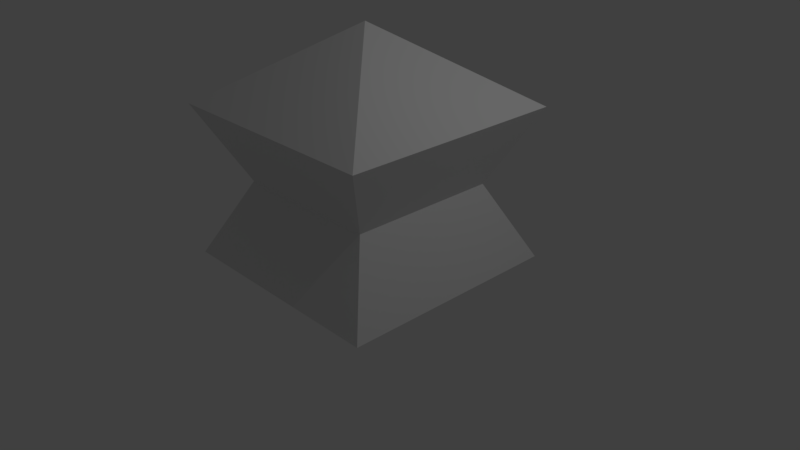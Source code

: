 # Source: concave.blend  (saved by Blender 2.78.0; exported with 4.5.12 LTS)
import bpy
from mathutils import Matrix  # noqa: F401  (used for matrix-valued properties, if any)

bpy.ops.wm.read_factory_settings(use_empty=True)
scene = bpy.context.scene
scene.name = 'Scene'

# ---- collections
col_collection_1 = bpy.data.collections.new('Collection 1'); scene.collection.children.link(col_collection_1)

# ---- materials (node trees are filled in below, after node groups)
mat_material_001 = bpy.data.materials.new('Material.001')
mat_material_001.alpha_threshold = 0.0
mat_material_001.use_transparent_shadow = False
mat_material_001.roughness = 0.5

# ---- material node trees

# ---- world
world_world = bpy.data.worlds.new('World'); scene.world = world_world
world_world.color = (0.05088, 0.05088, 0.05088)
world_world.use_sun_shadow = False
world_world.sun_shadow_jitter_overblur = 0.0
world_world.cycles.sampling_method = 'MANUAL'

# ---- cameras
cam_camera = bpy.data.cameras.new('Camera')
cam_camera.clip_end = 100.0
cam_camera.lens = 35.0
cam_camera.sensor_width = 32.0
cam_camera.sensor_height = 18.0
cam_camera.ortho_scale = 7.314
cam_camera.dof.focus_distance = 0.0
cam_camera.dof.aperture_fstop = 128.0

# ---- lights
light_lamp = bpy.data.lights.new('Lamp', 'POINT')
light_lamp.transmission_factor = 0.0
light_lamp.cutoff_distance = 30.0
light_lamp.energy = 100.0
light_lamp.shadow_buffer_clip_start = 1.001
light_lamp.shadow_soft_size = 0.1
light_lamp.shadow_maximum_resolution = 0.006
light_lamp.use_absolute_resolution = True

# ---- meshes
me_cube = bpy.data.meshes.new('Cube')
me_cube.from_pydata([(1.5, 1.5, 0.0), (1.5, -1.5, 0.0), (-1.5, -1.5, 0.0), (-1.5, 1.5, 0.0), (1.0, 1.0, 1.0), (1.0, -1.0, 1.0), (-1.0, -1.0, 1.0), (-1.0, 1.0, 1.0), (1.5, 1.5, 2.0), (1.5, -1.5, 2.0), (-1.5, 1.5, 2.0), (-1.5, -1.5, 2.0), (-1.192e-07, -2.384e-07, 3.0), (-1.192e-07, -2.384e-07, 3.0), (-1.192e-07, -1.192e-07, 3.0), (-1.192e-07, -1.192e-07, 3.0)], [], [(0, 1, 2, 3), (6, 5, 9, 11), (0, 4, 5, 1), (1, 5, 6, 2), (2, 6, 7, 3), (4, 0, 3, 7), (11, 9, 13, 15), (5, 4, 8, 9), (7, 6, 11, 10), (4, 7, 10, 8), (12, 14, 15, 13), (9, 8, 12, 13), (10, 11, 15, 14), (8, 10, 14, 12)])
_uv = me_cube.uv_layers.new(name='UVMap')
_uv.uv.foreach_set('vector', [0.7352, 0.3615, 0.3676, 0.3615, 0.3676, 0.0, 0.7352, 0.0, 0.3063, 0.3012, 0.3063, 0.06025, 0.3676, 1.293e-07, 0.3676, 0.3615, 0.8676, 0.3615, 0.7352, 0.3012, 0.7352, 0.06025, 0.8676, 0.0, 1.0, 0.3615, 0.8676, 0.3012, 0.8676, 0.06025, 1.0, 0.0, 0.3459, 1.0, 0.2135, 0.9398, 0.2135, 0.6988, 0.3459, 0.6385, 0.3459, 0.6988, 0.4783, 0.6385, 0.4783, 1.0, 0.3459, 0.9398, 0.7056, 0.3615, 0.7056, 0.723, 0.4921, 0.5422, 0.4921, 0.5422, 0.3063, 0.06025, 0.06127, 0.06025, 1.461e-08, 0.0, 0.3676, 1.293e-07, 0.06127, 0.3012, 0.3063, 0.3012, 0.3676, 0.3615, 0.0, 0.3615, 0.06127, 0.06025, 0.06127, 0.3012, 0.0, 0.3615, 1.461e-08, 0.0, 0.0, 0.0, 0.0, 0.0, 0.0, 0.0, 0.0, 0.0, 0.9191, 0.3615, 0.9191, 0.723, 0.7056, 0.5422, 0.7056, 0.5422, 0.2135, 0.3615, 0.2135, 0.723, 0.0, 0.5422, 0.0, 0.5422, 0.2135, 0.5973, 0.4921, 0.3615, 0.4921, 0.6385, 0.4921, 0.6385])
me_cube.materials.append(mat_material_001)
me_cube.use_remesh_preserve_volume = False
me_cube.use_remesh_preserve_attributes = False
me_cube.use_mirror_vertex_groups = False
me_cube.update()

# ---- objects
ob_cube = bpy.data.objects.new('Cube', me_cube)
ob_lamp = bpy.data.objects.new('Lamp', light_lamp)
ob_camera = bpy.data.objects.new('Camera', cam_camera)

# ---- transforms, parenting, visibility, modifiers, constraints
ob_cube.location = (0.0, 0.0, 0.0)
ob_cube.lock_rotations_4d = False
ob_cube.empty_display_type = 'ARROWS'
ob_cube.lineart.crease_threshold = 0.0
ob_lamp.location = (4.076, 1.005, 5.904)
ob_lamp.rotation_euler = (0.6503, 0.05522, 1.866)
ob_lamp.lock_rotations_4d = False
ob_lamp.empty_display_type = 'ARROWS'
ob_lamp.color = (0.0, 0.0, 0.0, 0.0)
ob_lamp.lineart.crease_threshold = 0.0
ob_camera.location = (7.481, -6.508, 5.344)
ob_camera.rotation_euler = (1.109, 0.0, 0.8149)
ob_camera.lock_rotations_4d = False
ob_camera.empty_display_type = 'ARROWS'
ob_camera.color = (0.0, 0.0, 0.0, 0.0)
ob_camera.display_type = 'WIRE'
ob_camera.lineart.crease_threshold = 0.0

# ---- collection membership
col_collection_1.objects.link(ob_cube)
col_collection_1.objects.link(ob_lamp)
col_collection_1.objects.link(ob_camera)

# ---- scene / render settings (as saved in the file)
scene.camera = ob_camera
scene.frame_start = 1; scene.frame_end = 250; scene.frame_set(1)
scene.render.engine = 'BLENDER_EEVEE_NEXT'
scene.render.resolution_percentage = 50
scene.render.dither_intensity = 0.0
scene.cycles.use_denoising = False
scene.cycles.samples = 128
scene.cycles.sampling_pattern = 'TABULATED_SOBOL'
scene.cycles.light_sampling_threshold = 0.0
scene.cycles.use_adaptive_sampling = False
scene.cycles.use_light_tree = False
scene.cycles.blur_glossy = 0.0
scene.cycles.sample_clamp_indirect = 0.0
scene.view_settings.view_transform = 'Standard'
bpy.context.view_layer.update()
